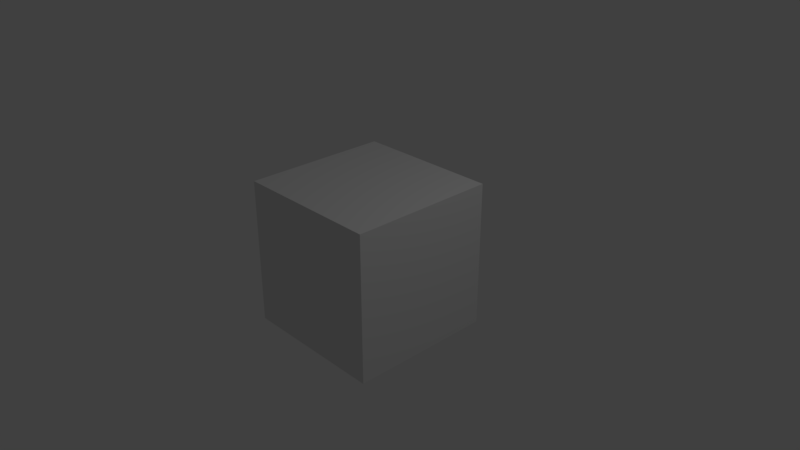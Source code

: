 # Source: FullAnimation.blend  (saved by Blender 2.79.0; exported with 4.5.12 LTS)
import bpy
from mathutils import Matrix  # noqa: F401  (used for matrix-valued properties, if any)

bpy.ops.wm.read_factory_settings(use_empty=True)
scene = bpy.context.scene
scene.name = 'Scene'

# ---- collections
col_collection_1 = bpy.data.collections.new('Collection 1'); scene.collection.children.link(col_collection_1)

# ---- materials (node trees are filled in below, after node groups)
mat_material = bpy.data.materials.new('Material')
mat_material.alpha_threshold = 0.0
mat_material.use_transparent_shadow = False
mat_material.roughness = 0.5
mat_material.line_color = (0.0, 0.0, 0.0, 1.0)

# ---- material node trees

# ---- world
world_world = bpy.data.worlds.new('World'); scene.world = world_world
world_world.color = (0.05088, 0.05088, 0.05088)
world_world.use_sun_shadow = False
world_world.sun_shadow_jitter_overblur = 0.0
world_world.cycles.sampling_method = 'MANUAL'

# ---- cameras
cam_camera = bpy.data.cameras.new('Camera')
cam_camera.clip_end = 100.0
cam_camera.lens = 35.0
cam_camera.sensor_width = 32.0
cam_camera.sensor_height = 18.0
cam_camera.ortho_scale = 7.314
cam_camera.dof.focus_distance = 0.0
cam_camera.dof.aperture_fstop = 128.0

# ---- lights
light_lamp = bpy.data.lights.new('Lamp', 'POINT')
light_lamp.transmission_factor = 0.0
light_lamp.cutoff_distance = 30.0
light_lamp.energy = 100.0
light_lamp.shadow_buffer_clip_start = 1.001
light_lamp.shadow_soft_size = 0.1
light_lamp.shadow_maximum_resolution = 0.006
light_lamp.use_absolute_resolution = True

# ---- meshes
me_cube = bpy.data.meshes.new('Cube')
me_cube.from_pydata([(1.0, 1.0, -1.0), (1.0, -1.0, -1.0), (-1.0, -1.0, -1.0), (-1.0, 1.0, -1.0), (1.0, 1.0, 1.0), (1.0, -1.0, 1.0), (-1.0, -1.0, 1.0), (-1.0, 1.0, 1.0)], [], [(0, 1, 2, 3), (4, 7, 6, 5), (0, 4, 5, 1), (1, 5, 6, 2), (2, 6, 7, 3), (4, 0, 3, 7)])
me_cube.materials.append(mat_material)
me_cube.use_remesh_preserve_volume = False
me_cube.use_remesh_preserve_attributes = False
me_cube.use_mirror_vertex_groups = False
me_cube.update()

# ---- objects
ob_cube = bpy.data.objects.new('Cube', me_cube)
ob_lamp = bpy.data.objects.new('Lamp', light_lamp)
ob_camera = bpy.data.objects.new('Camera', cam_camera)

# ---- transforms, parenting, visibility, modifiers, constraints
ob_cube.location = (0.0, 0.0, 0.0)
ob_cube.lock_rotations_4d = False
ob_cube.empty_display_type = 'ARROWS'
ob_cube.lineart.crease_threshold = 0.0
ob_lamp.location = (4.076, 1.005, 5.904)
ob_lamp.rotation_euler = (0.6503, 0.05522, 1.866)
ob_lamp.lock_rotations_4d = False
ob_lamp.empty_display_type = 'ARROWS'
ob_lamp.color = (0.0, 0.0, 0.0, 0.0)
ob_lamp.lineart.crease_threshold = 0.0
ob_camera.location = (7.481, -6.508, 5.344)
ob_camera.rotation_euler = (1.109, 0.0, 0.8149)
ob_camera.lock_rotations_4d = False
ob_camera.empty_display_type = 'ARROWS'
ob_camera.color = (0.0, 0.0, 0.0, 0.0)
ob_camera.display_type = 'WIRE'
ob_camera.lineart.crease_threshold = 0.0

# ---- collection membership
col_collection_1.objects.link(ob_cube)
col_collection_1.objects.link(ob_lamp)
col_collection_1.objects.link(ob_camera)

# ---- scene / render settings (as saved in the file)
scene.camera = ob_camera
scene.frame_start = 1; scene.frame_end = 1616; scene.frame_set(1617)
scene.render.engine = 'BLENDER_EEVEE_NEXT'
scene.render.resolution_percentage = 50
scene.render.fps = 9789
scene.render.fps_base = 326.7
scene.render.dither_intensity = 0.0
scene.cycles.use_denoising = False
scene.cycles.samples = 128
scene.cycles.sampling_pattern = 'TABULATED_SOBOL'
scene.cycles.use_adaptive_sampling = False
scene.cycles.use_light_tree = False
scene.cycles.blur_glossy = 0.0
scene.cycles.sample_clamp_indirect = 0.0
scene.view_settings.view_transform = 'Standard'
bpy.context.view_layer.update()
